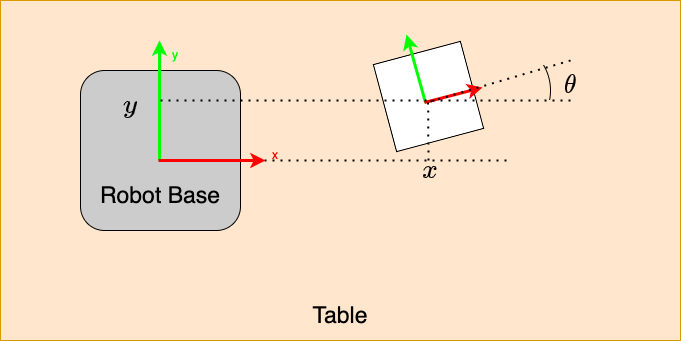

The diagram above was exported from draw.io. Its source (the exported page's mxGraphModel, read from the mxfile embedded in the PNG):
<mxGraphModel dx="1085" dy="749" grid="1" gridSize="10" guides="1" tooltips="1" connect="1" arrows="1" fold="1" page="1" pageScale="1" pageWidth="827" pageHeight="1169" math="1" shadow="0">
  <root>
    <mxCell id="0" />
    <mxCell id="1" parent="0" />
    <mxCell id="2ppHB3wfbybrR_WEADLw-8" value="" style="rounded=0;whiteSpace=wrap;html=1;strokeWidth=1;fillColor=#ffe6cc;strokeColor=#d79b00;" vertex="1" parent="1">
      <mxGeometry x="240" y="320" width="680" height="340" as="geometry" />
    </mxCell>
    <mxCell id="2ppHB3wfbybrR_WEADLw-14" value="" style="endArrow=none;dashed=1;html=1;dashPattern=1 3;strokeWidth=2;rounded=0;strokeColor=#000000;fontSize=23;fontColor=#000000;" edge="1" parent="1">
      <mxGeometry width="50" height="50" relative="1" as="geometry">
        <mxPoint x="400" y="480" as="sourcePoint" />
        <mxPoint x="750" y="480" as="targetPoint" />
      </mxGeometry>
    </mxCell>
    <mxCell id="2ppHB3wfbybrR_WEADLw-6" value="" style="rounded=1;whiteSpace=wrap;html=1;strokeWidth=1;fontColor=#000000;fillColor=#CCCCCC;" vertex="1" parent="1">
      <mxGeometry x="320" y="390" width="160" height="160" as="geometry" />
    </mxCell>
    <mxCell id="2ppHB3wfbybrR_WEADLw-1" value="" style="endArrow=classic;html=1;rounded=0;strokeWidth=3;strokeColor=#00FF00;" edge="1" parent="1">
      <mxGeometry width="50" height="50" relative="1" as="geometry">
        <mxPoint x="399" y="480" as="sourcePoint" />
        <mxPoint x="399" y="360" as="targetPoint" />
      </mxGeometry>
    </mxCell>
    <mxCell id="2ppHB3wfbybrR_WEADLw-2" value="" style="endArrow=classic;html=1;rounded=0;strokeColor=#FF0000;strokeWidth=3;" edge="1" parent="1">
      <mxGeometry width="50" height="50" relative="1" as="geometry">
        <mxPoint x="398.0000000000001" y="480" as="sourcePoint" />
        <mxPoint x="505" y="480" as="targetPoint" />
      </mxGeometry>
    </mxCell>
    <mxCell id="2ppHB3wfbybrR_WEADLw-3" value="&lt;font color=&quot;#ff0000&quot;&gt;x&lt;/font&gt;" style="text;html=1;strokeColor=none;fillColor=none;align=center;verticalAlign=middle;whiteSpace=wrap;rounded=0;" vertex="1" parent="1">
      <mxGeometry x="485" y="460" width="60" height="30" as="geometry" />
    </mxCell>
    <mxCell id="2ppHB3wfbybrR_WEADLw-4" value="&lt;font color=&quot;#00ff00&quot;&gt;y&lt;/font&gt;" style="text;html=1;strokeColor=none;fillColor=none;align=center;verticalAlign=middle;whiteSpace=wrap;rounded=0;" vertex="1" parent="1">
      <mxGeometry x="385" y="360" width="60" height="30" as="geometry" />
    </mxCell>
    <mxCell id="2ppHB3wfbybrR_WEADLw-7" value="&lt;font style=&quot;font-size: 23px;&quot;&gt;Robot Base&lt;/font&gt;" style="text;html=1;strokeColor=none;fillColor=none;align=center;verticalAlign=middle;whiteSpace=wrap;rounded=0;fontColor=#000000;" vertex="1" parent="1">
      <mxGeometry x="330" y="500" width="140" height="30" as="geometry" />
    </mxCell>
    <mxCell id="2ppHB3wfbybrR_WEADLw-12" value="&lt;font style=&quot;font-size: 23px;&quot;&gt;Table&lt;/font&gt;" style="text;html=1;strokeColor=none;fillColor=none;align=center;verticalAlign=middle;whiteSpace=wrap;rounded=0;fontColor=#000000;" vertex="1" parent="1">
      <mxGeometry x="510" y="620" width="140" height="30" as="geometry" />
    </mxCell>
    <mxCell id="2ppHB3wfbybrR_WEADLw-13" value="" style="group;rotation=-15;" vertex="1" connectable="0" parent="1">
      <mxGeometry x="620" y="350" width="100" height="110" as="geometry" />
    </mxCell>
    <mxCell id="2ppHB3wfbybrR_WEADLw-9" value="" style="rounded=0;whiteSpace=wrap;html=1;strokeWidth=1;rotation=-15;" vertex="1" parent="2ppHB3wfbybrR_WEADLw-13">
      <mxGeometry x="3" y="21" width="90" height="90" as="geometry" />
    </mxCell>
    <mxCell id="2ppHB3wfbybrR_WEADLw-10" value="" style="endArrow=classic;html=1;rounded=0;strokeWidth=3;strokeColor=#00FF00;" edge="1" parent="2ppHB3wfbybrR_WEADLw-13">
      <mxGeometry width="50" height="50" relative="1" as="geometry">
        <mxPoint x="45" y="72" as="sourcePoint" />
        <mxPoint x="26" y="4" as="targetPoint" />
      </mxGeometry>
    </mxCell>
    <mxCell id="2ppHB3wfbybrR_WEADLw-11" value="" style="endArrow=classic;html=1;rounded=0;strokeColor=#FF0000;strokeWidth=3;" edge="1" parent="2ppHB3wfbybrR_WEADLw-13">
      <mxGeometry width="50" height="50" relative="1" as="geometry">
        <mxPoint x="44" y="72" as="sourcePoint" />
        <mxPoint x="102" y="57" as="targetPoint" />
      </mxGeometry>
    </mxCell>
    <mxCell id="2ppHB3wfbybrR_WEADLw-16" value="" style="endArrow=none;dashed=1;html=1;dashPattern=1 3;strokeWidth=2;rounded=0;strokeColor=#000000;fontSize=23;fontColor=#000000;" edge="1" parent="2ppHB3wfbybrR_WEADLw-13">
      <mxGeometry width="50" height="50" relative="1" as="geometry">
        <mxPoint x="48" y="130" as="sourcePoint" />
        <mxPoint x="47.549999999999955" y="70" as="targetPoint" />
      </mxGeometry>
    </mxCell>
    <mxCell id="2ppHB3wfbybrR_WEADLw-17" value="" style="endArrow=none;dashed=1;html=1;dashPattern=1 3;strokeWidth=2;rounded=0;strokeColor=#000000;fontSize=23;fontColor=#000000;" edge="1" parent="1">
      <mxGeometry width="50" height="50" relative="1" as="geometry">
        <mxPoint x="670" y="421" as="sourcePoint" />
        <mxPoint x="810" y="380" as="targetPoint" />
      </mxGeometry>
    </mxCell>
    <mxCell id="2ppHB3wfbybrR_WEADLw-15" value="" style="endArrow=none;dashed=1;html=1;dashPattern=1 3;strokeWidth=2;rounded=0;strokeColor=#000000;fontSize=23;fontColor=#000000;" edge="1" parent="1">
      <mxGeometry width="50" height="50" relative="1" as="geometry">
        <mxPoint x="400" y="420" as="sourcePoint" />
        <mxPoint x="810" y="420" as="targetPoint" />
      </mxGeometry>
    </mxCell>
    <mxCell id="zW4tFQZ6EvSMglBQqz4v-1" value="" style="verticalLabelPosition=bottom;verticalAlign=top;html=1;shape=mxgraph.basic.arc;startAngle=0.16555908968287206;endAngle=0.2797586750633085;strokeWidth=1;fontSize=23;fontColor=#000000;fillColor=#CCCCCC;" vertex="1" parent="1">
      <mxGeometry x="690" y="360" width="100" height="100" as="geometry" />
    </mxCell>
    <mxCell id="zTKsnRqIMawADy9WT4Xa-1" value="$$x$$" style="text;html=1;strokeColor=none;fillColor=none;align=center;verticalAlign=middle;whiteSpace=wrap;rounded=0;fontSize=23;fontColor=#000000;" vertex="1" parent="1">
      <mxGeometry x="640" y="475" width="60" height="30" as="geometry" />
    </mxCell>
    <mxCell id="zTKsnRqIMawADy9WT4Xa-2" value="$$y$$" style="text;html=1;strokeColor=none;fillColor=none;align=center;verticalAlign=middle;whiteSpace=wrap;rounded=0;fontSize=23;fontColor=#000000;" vertex="1" parent="1">
      <mxGeometry x="340" y="410" width="60" height="30" as="geometry" />
    </mxCell>
    <mxCell id="zTKsnRqIMawADy9WT4Xa-3" value="$$\theta$$" style="text;html=1;strokeColor=none;fillColor=none;align=center;verticalAlign=middle;whiteSpace=wrap;rounded=0;fontSize=23;fontColor=#000000;" vertex="1" parent="1">
      <mxGeometry x="780" y="390" width="60" height="30" as="geometry" />
    </mxCell>
  </root>
</mxGraphModel>